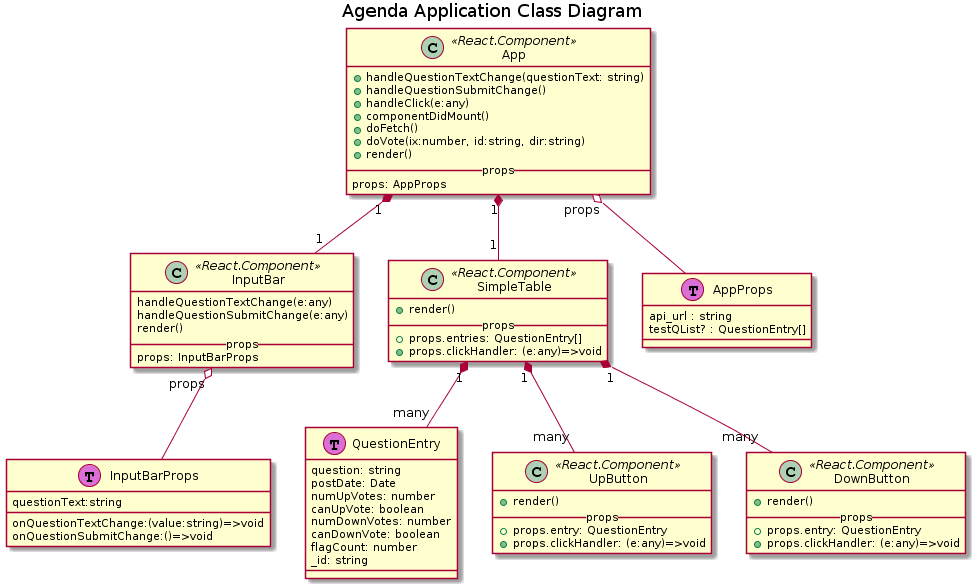

The diagram above was rendered by PlantUML. Its source (embedded in the PNG):
@startuml
title Agenda Application Class Diagram

class AppProps <<(T,orchid)>> {
    api_url : string
    testQList? : QuestionEntry[]
}

class QuestionEntry <<(T, orchid)>> {
    question: string
    postDate: Date
    numUpVotes: number
    canUpVote: boolean
    numDownVotes: number
    canDownVote: boolean
    flagCount: number
    _id: string
}

class InputBarProps <<(T,orchid)>> {
    onQuestionTextChange:(value:string)=>void
    onQuestionSubmitChange:()=>void
    questionText:string
}

class UpButton <<React.Component>> {
  + render()
  __ props __
  + props.entry: QuestionEntry
  + props.clickHandler: (e:any)=>void
}

class DownButton <<React.Component>> {
  + render() 
  __ props __
  + props.entry: QuestionEntry
  + props.clickHandler: (e:any)=>void
}

class InputBar <<React.Component>>{
    handleQuestionTextChange(e:any)
    handleQuestionSubmitChange(e:any)
    render() 
    __ props __
    props: InputBarProps
}

class SimpleTable  <<React.Component>> {
    + render() 
    __ props __
    + props.entries: QuestionEntry[]
    + props.clickHandler: (e:any)=>void
}

class App  <<React.Component>> {
    + handleQuestionTextChange(questionText: string)
    + handleQuestionSubmitChange()
    + handleClick(e:any) 
    + componentDidMount()
    + doFetch() 
    + doVote(ix:number, id:string, dir:string)
    + render()
    __ props __
    props: AppProps    
}

InputBar "props" o-- InputBarProps
InputBar -[hidden]right-- SimpleTable

App "props" o-- AppProps

App "1" *-- "1" InputBar
App "1" *-down- "1" SimpleTable

SimpleTable "1" *-- "many" UpButton
SimpleTable "1" *-- "many" DownButton
SimpleTable "1" *-- "many" QuestionEntry
@enduml